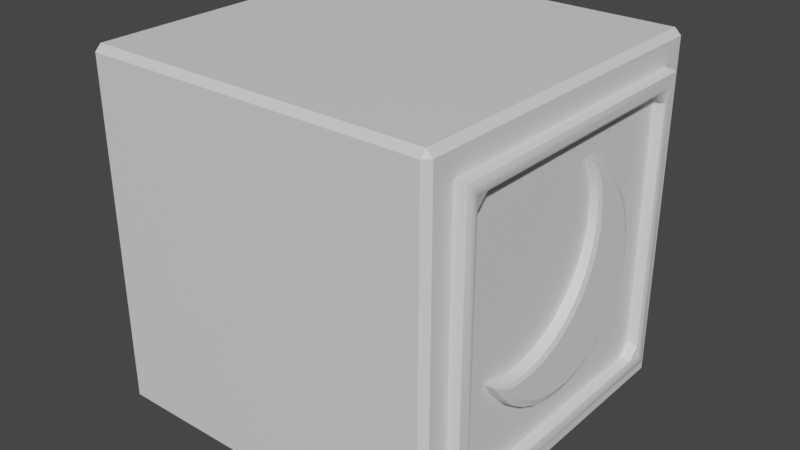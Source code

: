 # Source: ancientwall-umbra.blend  (saved by Blender 3.4.6; exported with 4.5.12 LTS)
import bpy
from mathutils import Matrix  # noqa: F401  (used for matrix-valued properties, if any)

bpy.ops.wm.read_factory_settings(use_empty=True)
scene = bpy.context.scene
scene.name = 'Scene'

# ---- collections
col_collection = bpy.data.collections.new('Collection'); scene.collection.children.link(col_collection)

# ---- materials (node trees are filled in below, after node groups)
mat_material = bpy.data.materials.new('Material')
mat_material.alpha_threshold = 0.0
mat_material.use_transparent_shadow = False
mat_material.roughness = 0.5
mat_material.line_color = (0.0, 0.0, 0.0, 1.0)

# ---- node groups
ng_auto_smooth = bpy.data.node_groups.new('Auto Smooth', 'GeometryNodeTree')
_s = ng_auto_smooth.interface.new_socket(name='Geometry', in_out='OUTPUT', socket_type='NodeSocketGeometry')
_s = ng_auto_smooth.interface.new_socket(name='Geometry', in_out='INPUT', socket_type='NodeSocketGeometry')
_s = ng_auto_smooth.interface.new_socket(name='Angle', in_out='INPUT', socket_type='NodeSocketFloat')
_s.subtype = 'ANGLE'
_s.min_value = 0.0
_s.max_value = 3.142
ng_auto_smooth.is_modifier = True
_N = ng_auto_smooth.nodes; _L = ng_auto_smooth.links
n0 = _N.new('NodeGroupOutput'); n0.name = 'Group Output'; n0.location = (480, -100)
n1 = _N.new('NodeGroupInput'); n1.name = 'Group Input'; n1.location = (-420, -300)
n2 = _N.new('NodeGroupInput'); n2.name = 'Group Input.001'; n2.location = (-60, -100)
n3 = _N.new('GeometryNodeSetShadeSmooth'); n3.name = 'Set Shade Smooth'; n3.location = (120, -100)
n3.domain = 'EDGE'
n4 = _N.new('GeometryNodeSetShadeSmooth'); n4.name = 'Set Shade Smooth.001'; n4.location = (300, -100)
n5 = _N.new('GeometryNodeInputMeshEdgeAngle'); n5.name = 'Edge Angle'; n5.location = (-420, -220)
n6 = _N.new('GeometryNodeInputEdgeSmooth'); n6.name = 'Is Edge Smooth'; n6.location = (-60, -160)
n7 = _N.new('GeometryNodeInputShadeSmooth'); n7.name = 'Is Face Smooth'; n7.location = (-240, -340)
n8 = _N.new('FunctionNodeBooleanMath'); n8.name = 'Boolean Math'; n8.location = (-60, -220)
n9 = _N.new('FunctionNodeCompare'); n9.name = 'Compare'; n9.location = (-240, -180)
n9.operation = 'LESS_EQUAL'
_L.new(n5.outputs[0], n9.inputs[0])
_L.new(n4.outputs[0], n0.inputs[0])
_L.new(n1.outputs[1], n9.inputs[1])
_L.new(n9.outputs[0], n8.inputs[0])
_L.new(n7.outputs[0], n8.inputs[1])
_L.new(n2.outputs[0], n3.inputs[0])
_L.new(n6.outputs[0], n3.inputs[1])
_L.new(n3.outputs[0], n4.inputs[0])
_L.new(n8.outputs[0], n3.inputs[2])
n0.is_active_output = True

# ---- material node trees
mat_material.use_nodes = True; mat_material.node_tree.nodes.clear()
_N = mat_material.node_tree.nodes; _L = mat_material.node_tree.links
n0 = _N.new('ShaderNodeOutputMaterial'); n0.name = 'Material Output'; n0.location = (300, 300)
n1 = _N.new('ShaderNodeBsdfPrincipled'); n1.name = 'Principled BSDF'; n1.location = (10, 300)
n1.distribution = 'GGX'
n1.subsurface_method = 'RANDOM_WALK_SKIN'
n1.inputs[3].default_value = 1.45
n1.inputs[27].default_value = (0.0, 0.0, 0.0, 1.0)
n1.inputs[28].default_value = 1.0
_L.new(n1.outputs[0], n0.inputs[0])
n0.is_active_output = True

# ---- world
world_world = bpy.data.worlds.new('World'); scene.world = world_world
world_world.use_nodes = True; world_world.node_tree.nodes.clear()
_N = world_world.node_tree.nodes; _L = world_world.node_tree.links
n0 = _N.new('ShaderNodeOutputWorld'); n0.name = 'World Output'; n0.location = (300, 300)
n1 = _N.new('ShaderNodeBackground'); n1.name = 'Background'; n1.location = (10, 300)
n1.inputs[0].default_value = (0.05088, 0.05088, 0.05088, 1.0)
_L.new(n1.outputs[0], n0.inputs[0])
n0.is_active_output = True
world_world.color = (0.05088, 0.05088, 0.05088)
world_world.use_sun_shadow = False
world_world.sun_shadow_jitter_overblur = 0.0

# ---- meshes
me_cube = bpy.data.meshes.new('Cube')
me_cube.from_pydata([(1.0, 0.8381, 0.8381), (1.0, 0.8381, -0.8381), (1.0, -0.8381, 0.8381), (1.0, -0.8381, -0.8381), (1.04, 0.8381, 0.8381), (1.065, 0.8126, 0.8126), (1.058, 0.8306, 0.8306), (1.065, 0.8126, -0.8126), (1.04, 0.8381, -0.8381), (1.058, 0.8306, -0.8306), (1.065, -0.8126, 0.8126), (1.04, -0.8381, 0.8381), (1.058, -0.8306, 0.8306), (1.04, -0.8381, -0.8381), (1.065, -0.8126, -0.8126), (1.058, -0.8306, -0.8306), (1.065, 0.7753, 0.7753), (1.065, 0.7753, -0.7753), (1.065, -0.7753, 0.7753), (1.065, -0.7753, -0.7753), (-0.9649, 1.0, 0.9649), (-1.0, 0.9649, 0.9649), (-0.9649, 0.9649, 1.0), (-1.0, 0.9649, -0.9649), (-0.9649, 1.0, -0.9649), (-0.9649, 0.9649, -1.0), (-1.0, -0.9649, 0.9649), (-0.9649, -1.0, 0.9649), (-0.9649, -0.9649, 1.0), (-0.9649, -0.9649, -1.0), (-0.9649, -1.0, -0.9649), (-1.0, -0.9649, -0.9649), (0.9649, 1.0, 0.9649), (0.9649, 0.9649, 1.0), (1.0, 0.9649, 0.9649), (0.9649, 0.9649, -1.0), (0.9649, 1.0, -0.9649), (1.0, 0.9649, -0.9649), (1.0, -0.9649, 0.9649), (0.9649, -0.9649, 1.0), (0.9649, -1.0, 0.9649), (0.9649, -1.0, -0.9649), (0.9649, -0.9649, -1.0), (1.0, -0.9649, -0.9649), (1.0, 0.7499, 0.6862), (1.0, 0.6862, 0.7499), (1.0, 0.6862, -0.7499), (1.0, 0.7499, -0.6862), (1.0, -0.6862, 0.7499), (1.0, -0.7499, 0.6862), (1.0, -0.7499, -0.6862), (1.0, -0.6862, -0.7499), (1.04, 0.6861, 0.7499), (1.04, 0.7499, 0.6861), (1.058, 0.6935, 0.7573), (1.058, 0.7573, 0.6935), (1.065, 0.7753, 0.7753), (1.04, 0.7499, -0.6861), (1.04, 0.6861, -0.7499), (1.058, 0.7573, -0.6935), (1.058, 0.6935, -0.7573), (1.065, 0.7753, -0.7753), (1.04, -0.7499, 0.6861), (1.04, -0.6861, 0.7499), (1.058, -0.7573, 0.6935), (1.058, -0.6935, 0.7573), (1.065, -0.7753, 0.7753), (1.04, -0.6861, -0.7499), (1.04, -0.7499, -0.6861), (1.058, -0.6935, -0.7573), (1.058, -0.7573, -0.6935), (1.065, -0.7753, -0.7753), (0.9162, 0.3236, 0.4899), (0.9137, 0.2289, 0.557), (0.9395, -0.5331, -0.3198), (0.9425, -0.4533, -0.4041), (0.9449, -0.3586, -0.4713), (0.9468, -0.2526, -0.5187), (0.9481, -0.1394, -0.5445), (0.9486, -0.02335, -0.5477), (0.9483, 0.09113, -0.5283), (0.9474, 0.1996, -0.4869), (0.9457, 0.2979, -0.4251), (0.9434, 0.3823, -0.3454), (0.9406, 0.4495, -0.2507), (0.9373, 0.497, -0.1447), (0.9337, 0.5228, -0.03158), (0.93, 0.5261, 0.08444), (0.9262, 0.5066, 0.1989), (0.9226, 0.4652, 0.3073), (0.9192, 0.4034, 0.4056), (0.9121, 0.1429, 0.5955), (0.9367, -0.5833, -0.24), (0.9383, -0.4501, -0.2748), (0.9164, 0.1959, 0.4686), (0.9388, -0.334, -0.278), (0.9385, -0.2195, -0.2585), (0.9202, 0.2154, 0.3542), (0.9239, 0.2121, 0.2381), (0.9275, 0.1863, 0.125), (0.9336, 0.07165, -0.07563), (0.9359, -0.01273, -0.1554), (0.9308, 0.1388, 0.01904), (0.9376, -0.1111, -0.2171), (1.045, 0.3074, 0.4489), (1.013, 0.3233, 0.493), (1.035, 0.3174, 0.4871), (1.011, 0.2286, 0.5602), (1.043, 0.2201, 0.5107), (1.032, 0.2241, 0.5532), (1.067, -0.4822, -0.2974), (1.036, -0.5335, -0.3166), (1.057, -0.5266, -0.3106), (1.039, -0.4537, -0.401), (1.069, -0.4087, -0.3751), (1.06, -0.448, -0.3936), (1.042, -0.359, -0.4681), (1.072, -0.3214, -0.437), (1.063, -0.3547, -0.4598), (1.044, -0.253, -0.5155), (1.073, -0.2237, -0.4807), (1.065, -0.2503, -0.5065), (1.045, -0.1398, -0.5413), (1.074, -0.1194, -0.5044), (1.066, -0.1387, -0.5319), (1.046, -0.02368, -0.5446), (1.075, -0.0124, -0.5074), (1.066, -0.02437, -0.5351), (1.045, 0.0908, -0.5251), (1.075, 0.09311, -0.4895), (1.066, 0.08841, -0.5159), (1.044, 0.1993, -0.4837), (1.074, 0.1931, -0.4513), (1.065, 0.1953, -0.4751), (1.043, 0.2976, -0.422), (1.072, 0.2837, -0.3944), (1.064, 0.2921, -0.4143), (1.04, 0.382, -0.3422), (1.07, 0.3615, -0.3209), (1.061, 0.3753, -0.3357), (1.038, 0.4492, -0.2476), (1.068, 0.4234, -0.2337), (1.059, 0.4415, -0.2425), (1.034, 0.4966, -0.1416), (1.065, 0.4671, -0.136), (1.055, 0.4882, -0.1381), (1.031, 0.5225, -0.02845), (1.061, 0.4909, -0.03175), (1.052, 0.5136, -0.02665), (1.027, 0.5257, 0.08757), (1.058, 0.4939, 0.07518), (1.048, 0.5169, 0.08764), (1.023, 0.5063, 0.202), (1.054, 0.476, 0.1806), (1.044, 0.4977, 0.2004), (1.02, 0.4649, 0.3104), (1.051, 0.4379, 0.2806), (1.041, 0.4569, 0.3072), (1.016, 0.4031, 0.4087), (1.048, 0.3809, 0.3711), (1.038, 0.396, 0.404), (1.043, 0.2062, 0.5169), (1.009, 0.1426, 0.5987), (1.031, 0.1591, 0.5823), (1.066, -0.4903, -0.2845), (1.034, -0.5836, -0.2369), (1.055, -0.5645, -0.2503), (1.067, -0.4289, -0.3005), (1.035, -0.4504, -0.2716), (1.057, -0.4518, -0.2797), (1.045, 0.2307, 0.4584), (1.013, 0.1956, 0.4717), (1.035, 0.204, 0.4749), (1.067, -0.31, -0.3039), (1.036, -0.3344, -0.2749), (1.057, -0.3338, -0.283), (1.067, -0.1932, -0.284), (1.036, -0.2199, -0.2554), (1.057, -0.2176, -0.2632), (1.017, 0.215, 0.3573), (1.048, 0.2506, 0.3412), (1.038, 0.2238, 0.3586), (1.021, 0.2118, 0.2413), (1.052, 0.2473, 0.2228), (1.042, 0.2205, 0.2409), (1.025, 0.1859, 0.1281), (1.056, 0.2209, 0.1073), (1.046, 0.1942, 0.126), (1.062, 0.104, -0.09736), (1.031, 0.07132, -0.07249), (1.052, 0.07791, -0.07759), (1.033, -0.01306, -0.1522), (1.064, 0.01787, -0.1787), (1.054, -0.007733, -0.1585), (1.028, 0.1385, 0.02218), (1.059, 0.1725, -0.0007679), (1.049, 0.1461, 0.01849), (1.035, -0.1114, -0.214), (1.066, -0.08246, -0.2418), (1.056, -0.1075, -0.2212)], [], [(25, 35, 42, 29), (0, 1, 37, 34), (33, 22, 28, 39), (41, 40, 27, 30), (48, 45, 52, 63), (31, 26, 21, 23), (2, 0, 34, 38), (1, 3, 43, 37), (3, 2, 38, 43), (54, 65, 63, 52), (3, 1, 8, 13), (50, 49, 62, 68), (46, 47, 44, 45, 48, 49, 50, 51), (0, 2, 11, 4), (46, 51, 67, 58), (16, 17, 7, 5), (2, 3, 13, 11), (18, 16, 5, 10), (17, 19, 14, 7), (19, 18, 10, 14), (5, 7, 9, 6), (6, 9, 8, 4), (11, 13, 15, 12), (12, 15, 14, 10), (4, 11, 12, 6), (6, 12, 10, 5), (13, 8, 9, 15), (15, 9, 7, 14), (56, 55, 59, 61, 17, 16), (16, 18, 66, 65, 54, 56), (18, 19, 71, 70, 64, 66), (69, 60, 58, 67), (53, 57, 59, 55), (64, 70, 68, 62), (19, 17, 61, 60, 69, 71), (1, 0, 4, 8), (20, 21, 22), (23, 24, 25), (26, 27, 28), (29, 30, 31), (32, 33, 34), (35, 36, 37), (38, 39, 40), (41, 42, 43), (25, 29, 31, 23), (35, 25, 24, 36), (34, 37, 36, 32), (30, 27, 26, 31), (40, 41, 43, 38), (20, 24, 23, 21), (39, 28, 27, 40), (33, 39, 38, 34), (29, 42, 41, 30), (28, 22, 21, 26), (22, 33, 32, 20), (42, 35, 37, 43), (24, 20, 32, 36), (54, 55, 56), (59, 60, 61), (64, 65, 66), (69, 70, 71), (54, 52, 53, 55), (58, 60, 59, 57), (63, 65, 64, 62), (69, 67, 68, 70), (62, 49, 48, 63), (44, 53, 52, 45), (46, 58, 57, 47), (50, 68, 67, 51), (44, 47, 57, 53), (74, 92, 93, 95, 96, 103, 101, 100, 102, 99, 98, 97, 94, 91, 73, 72, 90, 89, 88, 87, 86, 85, 84, 83, 82, 81, 80, 79, 78, 77, 76, 75), (90, 72, 105, 158), (87, 88, 152, 149), (110, 114, 117, 120, 123, 126, 129, 132, 135, 138, 141, 144, 147, 150, 153, 156, 159, 104, 108, 161, 170, 180, 183, 186, 195, 188, 192, 198, 176, 173, 167, 164), (99, 102, 194, 185), (88, 89, 155, 152), (92, 74, 111, 165), (102, 100, 189, 194), (89, 90, 158, 155), (76, 77, 119, 116), (100, 101, 191, 189), (91, 94, 171, 162), (77, 78, 122, 119), (74, 75, 113, 111), (78, 79, 125, 122), (73, 91, 162, 107), (75, 76, 116, 113), (79, 80, 128, 125), (101, 103, 197, 191), (80, 81, 131, 128), (97, 98, 182, 179), (81, 82, 134, 131), (95, 93, 168, 174), (82, 83, 137, 134), (93, 92, 165, 168), (83, 84, 140, 137), (94, 97, 179, 171), (84, 85, 143, 140), (103, 96, 177, 197), (85, 86, 146, 143), (96, 95, 174, 177), (86, 87, 149, 146), (98, 99, 185, 182), (105, 107, 109, 106), (106, 109, 108, 104), (111, 113, 115, 112), (112, 115, 114, 110), (113, 116, 118, 115), (115, 118, 117, 114), (116, 119, 121, 118), (118, 121, 120, 117), (119, 122, 124, 121), (121, 124, 123, 120), (122, 125, 127, 124), (124, 127, 126, 123), (125, 128, 130, 127), (127, 130, 129, 126), (128, 131, 133, 130), (130, 133, 132, 129), (131, 134, 136, 133), (133, 136, 135, 132), (134, 137, 139, 136), (136, 139, 138, 135), (137, 140, 142, 139), (139, 142, 141, 138), (140, 143, 145, 142), (142, 145, 144, 141), (143, 146, 148, 145), (145, 148, 147, 144), (146, 149, 151, 148), (148, 151, 150, 147), (149, 152, 154, 151), (151, 154, 153, 150), (152, 155, 157, 154), (154, 157, 156, 153), (155, 158, 160, 157), (157, 160, 159, 156), (107, 162, 163, 109), (109, 163, 161, 108), (110, 164, 166, 112), (112, 166, 165, 111), (167, 173, 175, 169), (169, 175, 174, 168), (173, 176, 178, 175), (175, 178, 177, 174), (171, 179, 181, 172), (172, 181, 180, 170), (179, 182, 184, 181), (181, 184, 183, 180), (182, 185, 187, 184), (184, 187, 186, 183), (189, 191, 193, 190), (190, 193, 192, 188), (185, 194, 196, 187), (187, 196, 195, 186), (191, 197, 199, 193), (193, 199, 198, 192), (104, 159, 160, 106), (106, 160, 158, 105), (188, 195, 196, 190), (190, 196, 194, 189), (176, 198, 199, 178), (178, 199, 197, 177), (164, 167, 169, 166), (166, 169, 168, 165), (162, 171, 172, 163), (163, 172, 170, 161), (72, 73, 107, 105)])
me_cube.polygons.foreach_set('use_smooth', [1, 1, 1, 1, 1, 1, 1, 1, 1, 1, 1, 1, 1, 1, 1, 1, 1, 1, 1, 1, 1, 1, 1, 1, 1, 1, 1, 1, 1, 1, 1, 1, 1, 1, 1, 1, 1, 1, 1, 1, 1, 1, 1, 1, 1, 1, 1, 1, 1, 1, 1, 1, 1, 1, 1, 1, 1, 1, 1, 1, 1, 1, 1, 1, 1, 1, 1, 1, 1, 1, 0, 1, 1, 0, 1, 1, 1, 1, 1, 1, 1, 1, 1, 1, 1, 1, 1, 1, 1, 1, 1, 1, 1, 1, 1, 1, 1, 1, 1, 1, 1, 1, 1, 1, 1, 1, 1, 1, 1, 1, 1, 1, 1, 1, 1, 1, 1, 1, 1, 1, 1, 1, 1, 1, 1, 1, 1, 1, 1, 1, 1, 1, 1, 1, 1, 1, 1, 1, 1, 1, 1, 1, 1, 1, 1, 1, 1, 1, 1, 1, 1, 1, 1, 1, 1, 1, 1, 1, 1, 1, 1, 1, 1, 1, 1, 1, 1, 1])
_uv = me_cube.uv_layers.new(name='UVMap')
_uv.uv.foreach_set('vector', [0.1294, 0.5044, 0.3706, 0.5044, 0.3706, 0.7456, 0.1294, 0.7456, 0.6048, 0.5202, 0.3952, 0.5202, 0.3794, 0.5044, 0.6206, 0.5044, 0.6294, 0.5044, 0.8706, 0.5044, 0.8706, 0.7456, 0.6294, 0.7456, 0.3794, 0.7544, 0.6206, 0.7544, 0.6206, 0.9956, 0.3794, 0.9956, 0.5937, 0.7108, 0.5937, 0.5392, 0.5937, 0.5392, 0.5937, 0.7108, 0.3794, 0.004394, 0.6206, 0.004394, 0.6206, 0.2456, 0.3794, 0.2456, 0.6048, 0.7298, 0.6048, 0.5202, 0.6206, 0.5044, 0.6206, 0.7456, 0.3952, 0.5202, 0.3952, 0.7298, 0.3794, 0.7456, 0.3794, 0.5044, 0.3952, 0.7298, 0.6048, 0.7298, 0.6206, 0.7456, 0.3794, 0.7456, 0.5937, 0.5392, 0.5937, 0.7108, 0.5937, 0.7108, 0.5937, 0.5392, 0.3952, 0.7298, 0.3952, 0.5202, 0.3952, 0.5202, 0.3952, 0.7298, 0.4142, 0.7187, 0.5858, 0.7187, 0.5858, 0.7187, 0.4142, 0.7187, 0.4063, 0.5392, 0.4142, 0.5313, 0.5858, 0.5313, 0.5937, 0.5392, 0.5937, 0.7108, 0.5858, 0.7187, 0.4142, 0.7187, 0.4063, 0.7108, 0.6048, 0.5202, 0.6048, 0.7298, 0.6048, 0.7298, 0.6048, 0.5202, 0.4063, 0.5392, 0.4063, 0.7108, 0.4063, 0.7108, 0.4063, 0.5392, 0.5969, 0.5281, 0.4031, 0.5281, 0.3984, 0.5234, 0.6016, 0.5234, 0.6048, 0.7298, 0.3952, 0.7298, 0.3952, 0.7298, 0.6048, 0.7298, 0.5969, 0.7219, 0.5969, 0.5281, 0.6016, 0.5234, 0.6016, 0.7266, 0.4031, 0.5281, 0.4031, 0.7219, 0.3984, 0.7266, 0.3984, 0.5234, 0.4031, 0.7219, 0.5969, 0.7219, 0.6016, 0.7266, 0.3984, 0.7266, 0.6016, 0.5234, 0.3984, 0.5234, 0.3957, 0.5207, 0.6043, 0.5207, 0.6043, 0.5207, 0.3957, 0.5207, 0.3952, 0.5202, 0.6048, 0.5202, 0.6048, 0.7298, 0.3952, 0.7298, 0.3957, 0.7293, 0.6043, 0.7293, 0.6043, 0.7293, 0.3957, 0.7293, 0.3984, 0.7266, 0.6016, 0.7266, 0.6048, 0.5202, 0.6048, 0.7298, 0.6043, 0.7293, 0.6043, 0.5207, 0.6043, 0.5207, 0.6043, 0.7293, 0.6016, 0.7266, 0.6016, 0.5234, 0.3952, 0.7298, 0.3952, 0.5202, 0.3957, 0.5207, 0.3957, 0.7293, 0.3957, 0.7293, 0.3957, 0.5207, 0.3984, 0.5234, 0.3984, 0.7266, 0.5969, 0.5281, 0.5858, 0.5313, 0.4142, 0.5313, 0.4031, 0.5281, 0.4031, 0.5281, 0.5969, 0.5281, 0.5969, 0.5281, 0.5969, 0.7219, 0.5969, 0.7219, 0.5937, 0.7108, 0.5937, 0.5392, 0.5969, 0.5281, 0.5969, 0.7219, 0.4031, 0.7219, 0.4031, 0.7219, 0.4142, 0.7187, 0.5858, 0.7187, 0.5969, 0.7219, 0.4063, 0.7108, 0.4063, 0.5392, 0.4063, 0.5392, 0.4063, 0.7108, 0.5858, 0.5313, 0.4142, 0.5313, 0.4142, 0.5313, 0.5858, 0.5313, 0.5858, 0.7187, 0.4142, 0.7187, 0.4142, 0.7187, 0.5858, 0.7187, 0.4031, 0.7219, 0.4031, 0.5281, 0.4031, 0.5281, 0.4063, 0.5392, 0.4063, 0.7108, 0.4031, 0.7219, 0.3952, 0.5202, 0.6048, 0.5202, 0.6048, 0.5202, 0.3952, 0.5202, 0.6206, 0.25, 0.6206, 0.2456, 0.625, 0.2456, 0.125, 0.5044, 0.1294, 0.5, 0.1294, 0.5044, 0.6206, 0.004394, 0.6206, 0.0, 0.625, 0.004394, 0.1294, 0.7456, 0.1294, 0.75, 0.125, 0.7456, 0.6206, 0.4956, 0.625, 0.4956, 0.6206, 0.5, 0.3706, 0.5044, 0.3706, 0.5, 0.375, 0.5044, 0.6206, 0.75, 0.625, 0.7544, 0.6206, 0.7544, 0.3706, 0.75, 0.3706, 0.7456, 0.375, 0.7456, 0.1294, 0.5044, 0.1294, 0.7456, 0.125, 0.7456, 0.125, 0.5044, 0.3706, 0.5044, 0.1294, 0.5044, 0.1294, 0.5, 0.3706, 0.5, 0.6206, 0.5044, 0.3794, 0.5044, 0.3794, 0.4956, 0.6206, 0.4956, 0.3794, 0.0, 0.6206, 0.0, 0.6206, 0.004394, 0.3794, 0.004394, 0.6206, 0.7544, 0.3794, 0.7544, 0.3794, 0.7456, 0.6206, 0.7456, 0.6206, 0.2544, 0.3794, 0.2544, 0.3794, 0.2456, 0.6206, 0.2456, 0.625, 0.7544, 0.625, 0.9956, 0.6206, 0.9956, 0.6206, 0.7544, 0.6294, 0.5044, 0.6294, 0.7456, 0.6206, 0.7456, 0.6206, 0.5044, 0.1294, 0.7456, 0.3706, 0.7456, 0.3706, 0.75, 0.1294, 0.75, 0.625, 0.004394, 0.625, 0.2456, 0.6206, 0.2456, 0.6206, 0.004394, 0.625, 0.2544, 0.625, 0.4956, 0.6206, 0.4956, 0.6206, 0.2544, 0.3706, 0.7456, 0.3706, 0.5044, 0.3794, 0.5044, 0.3794, 0.7456, 0.3794, 0.2544, 0.6206, 0.2544, 0.6206, 0.4956, 0.3794, 0.4956, 0.5937, 0.5392, 0.5937, 0.5301, 0.5969, 0.5281, 0.4142, 0.5313, 0.4051, 0.5313, 0.4031, 0.5281, 0.5858, 0.7187, 0.5949, 0.7187, 0.5969, 0.7219, 0.4063, 0.7108, 0.4063, 0.7199, 0.4031, 0.7219, 0.5937, 0.5392, 0.5937, 0.5392, 0.5858, 0.5313, 0.5858, 0.5313, 0.4063, 0.5392, 0.4063, 0.5392, 0.4142, 0.5313, 0.4142, 0.5313, 0.5937, 0.7108, 0.5937, 0.7108, 0.5858, 0.7187, 0.5858, 0.7187, 0.4063, 0.7108, 0.4063, 0.7108, 0.4142, 0.7187, 0.4142, 0.7187, 0.5858, 0.7187, 0.5858, 0.7187, 0.5937, 0.7108, 0.5937, 0.7108, 0.5858, 0.5313, 0.5858, 0.5313, 0.5937, 0.5392, 0.5937, 0.5392, 0.4063, 0.5392, 0.4063, 0.5392, 0.4142, 0.5313, 0.4142, 0.5313, 0.4142, 0.7187, 0.4142, 0.7187, 0.4063, 0.7108, 0.4063, 0.7108, 0.5858, 0.5313, 0.4142, 0.5313, 0.4142, 0.5313, 0.5858, 0.5313, 0.0, 0.0, 0.0, 0.0, 0.0, 0.0, 0.0, 0.0, 0.0, 0.0, 0.0, 0.0, 0.0, 0.0, 0.0, 0.0, 0.0, 0.0, 0.0, 0.0, 0.0, 0.0, 0.0, 0.0, 0.0, 0.0, 0.0, 0.0, 0.0, 0.0, 0.0, 0.0, 0.0, 0.0, 0.0, 0.0, 0.0, 0.0, 0.0, 0.0, 0.0, 0.0, 0.0, 0.0, 0.0, 0.0, 0.0, 0.0, 0.0, 0.0, 0.0, 0.0, 0.0, 0.0, 0.0, 0.0, 0.0, 0.0, 0.0, 0.0, 0.0, 0.0, 0.0, 0.0, 0.0, 0.0, 0.0, 0.0, 0.0, 0.0, 0.0, 0.0, 0.0, 0.0, 0.0, 0.0, 0.0, 0.0, 0.0, 0.0, 0.0, 0.0, 0.0, 0.0, 0.0, 0.0, 0.0, 0.0, 0.0, 0.0, 0.0, 0.0, 0.0, 0.0, 0.0, 0.0, 0.0, 0.0, 0.0, 0.0, 0.0, 0.0, 0.0, 0.0, 0.0, 0.0, 0.0, 0.0, 0.0, 0.0, 0.0, 0.0, 0.0, 0.0, 0.0, 0.0, 0.0, 0.0, 0.0, 0.0, 0.0, 0.0, 0.0, 0.0, 0.0, 0.0, 0.0, 0.0, 0.0, 0.0, 0.0, 0.0, 0.0, 0.0, 0.0, 0.0, 0.0, 0.0, 0.0, 0.0, 0.0, 0.0, 0.0, 0.0, 0.0, 0.0, 0.0, 0.0, 0.0, 0.0, 0.0, 0.0, 0.0, 0.0, 0.0, 0.0, 0.0, 0.0, 0.0, 0.0, 0.0, 0.0, 0.0, 0.0, 0.0, 0.0, 0.0, 0.0, 0.0, 0.0, 0.0, 0.0, 0.0, 0.0, 0.0, 0.0, 0.0, 0.0, 0.0, 0.0, 0.0, 0.0, 0.0, 0.0, 0.0, 0.0, 0.0, 0.0, 0.0, 0.0, 0.0, 0.0, 0.0, 0.0, 0.0, 0.0, 0.0, 0.0, 0.0, 0.0, 0.0, 0.0, 0.0, 0.0, 0.0, 0.0, 0.0, 0.0, 0.0, 0.0, 0.0, 0.0, 0.0, 0.0, 0.0, 0.0, 0.0, 0.0, 0.0, 0.0, 0.0, 0.0, 0.0, 0.0, 0.0, 0.0, 0.0, 0.0, 0.0, 0.0, 0.0, 0.0, 0.0, 0.0, 0.0, 0.0, 0.0, 0.0, 0.0, 0.0, 0.0, 0.0, 0.0, 0.0, 0.0, 0.0, 0.0, 0.0, 0.0, 0.0, 0.0, 0.0, 0.0, 0.0, 0.0, 0.0, 0.0, 0.0, 0.0, 0.0, 0.0, 0.0, 0.0, 0.0, 0.0, 0.0, 0.0, 0.0, 0.0, 0.0, 0.0, 0.0, 0.0, 0.0, 0.0, 0.0, 0.0, 0.0, 0.0, 0.0, 0.0, 0.0, 0.0, 0.0, 0.0, 0.0, 0.0, 0.0, 0.0, 0.0, 0.0, 0.0, 0.0, 0.0, 0.0, 0.0, 0.0, 0.0, 0.0, 0.0, 0.0, 0.0, 0.0, 0.0, 0.0, 0.0, 0.0, 0.0, 0.0, 0.0, 0.0, 0.0, 0.0, 0.0, 0.0, 0.0, 0.0, 0.0, 0.0, 0.0, 0.0, 0.0, 0.0, 0.0, 0.0, 0.0, 0.0, 0.0, 0.0, 0.0, 0.0, 0.0, 0.0, 0.0, 0.0, 0.0, 0.0, 0.0, 0.0, 0.0, 0.0, 0.0, 0.0, 0.0, 0.0, 0.0, 0.0, 0.0, 0.0, 0.0, 0.0, 0.0, 0.0, 0.0, 0.0, 0.0, 0.0, 0.0, 0.0, 0.0, 0.0, 0.0, 0.0, 0.0, 0.0, 0.0, 0.0, 0.0, 0.0, 0.0, 0.0, 0.0, 0.0, 0.0, 0.0, 0.0, 0.0, 0.0, 0.0, 0.0, 0.0, 0.0, 0.0, 0.0, 0.0, 0.0, 0.0, 0.0, 0.0, 0.0, 0.0, 0.0, 0.0, 0.0, 0.0, 0.0, 0.0, 0.0, 0.0, 0.0, 0.0, 0.0, 0.0, 0.0, 0.0, 0.0, 0.0, 0.0, 0.0, 0.0, 0.0, 0.0, 0.0, 0.0, 0.0, 0.0, 0.0, 0.0, 0.0, 0.0, 0.0, 0.0, 0.0, 0.0, 0.0, 0.0, 0.0, 0.0, 0.0, 0.0, 0.0, 0.0, 0.0, 0.0, 0.0, 0.0, 0.0, 0.0, 0.0, 0.0, 0.0, 0.0, 0.0, 0.0, 0.0, 0.0, 0.0, 0.0, 0.0, 0.0, 0.0, 0.0, 0.0, 0.0, 0.0, 0.0, 0.0, 0.0, 0.0, 0.0, 0.0, 0.0, 0.0, 0.0, 0.0, 0.0, 0.0, 0.0, 0.0, 0.0, 0.0, 0.0, 0.0, 0.0, 0.0, 0.0, 0.0, 0.0, 0.0, 0.0, 0.0, 0.0, 0.0, 0.0, 0.0, 0.0, 0.0, 0.0, 0.0, 0.0, 0.0, 0.0, 0.0, 0.0, 0.0, 0.0, 0.0, 0.0, 0.0, 0.0, 0.0, 0.0, 0.0, 0.0, 0.0, 0.0, 0.0, 0.0, 0.0, 0.0, 0.0, 0.0, 0.0, 0.0, 0.0, 0.0, 0.0, 0.0, 0.0, 0.0, 0.0, 0.0, 0.0, 0.0, 0.0, 0.0, 0.0, 0.0, 0.0, 0.0, 0.0, 0.0, 0.0, 0.0, 0.0, 0.0, 0.0, 0.0, 0.0, 0.0, 0.0, 0.0, 0.0, 0.0, 0.0, 0.0, 0.0, 0.0, 0.0, 0.0, 0.0, 0.0, 0.0, 0.0, 0.0, 0.0, 0.0, 0.0, 0.0, 0.0, 0.0, 0.0, 0.0, 0.0, 0.0, 0.0, 0.0, 0.0, 0.0, 0.0, 0.0, 0.0, 0.0, 0.0, 0.0, 0.0, 0.0, 0.0, 0.0, 0.0, 0.0, 0.0, 0.0, 0.0, 0.0, 0.0, 0.0, 0.0, 0.0, 0.0, 0.0, 0.0, 0.0, 0.0, 0.0, 0.0, 0.0, 0.0, 0.0, 0.0, 0.0, 0.0, 0.0, 0.0, 0.0, 0.0, 0.0, 0.0, 0.0, 0.0, 0.0, 0.0, 0.0, 0.0, 0.0, 0.0, 0.0, 0.0, 0.0, 0.0, 0.0, 0.0, 0.0, 0.0, 0.0, 0.0, 0.0, 0.0, 0.0, 0.0, 0.0, 0.0, 0.0, 0.0, 0.0, 0.0, 0.0, 0.0, 0.0, 0.0, 0.0, 0.0, 0.0, 0.0, 0.0, 0.0, 0.0, 0.0, 0.0, 0.0, 0.0, 0.0, 0.0, 0.0, 0.0, 0.0, 0.0, 0.0, 0.0, 0.0, 0.0, 0.0, 0.0, 0.0, 0.0, 0.0, 0.0, 0.0, 0.0, 0.0, 0.0, 0.0, 0.0, 0.0, 0.0, 0.0, 0.0, 0.0, 0.0, 0.0, 0.0, 0.0, 0.0, 0.0, 0.0, 0.0, 0.0, 0.0, 0.0, 0.0, 0.0, 0.0, 0.0, 0.0, 0.0, 0.0, 0.0, 0.0, 0.0, 0.0, 0.0, 0.0, 0.0, 0.0, 0.0, 0.0, 0.0, 0.0, 0.0, 0.0, 0.0, 0.0, 0.0, 0.0, 0.0, 0.0, 0.0, 0.0, 0.0, 0.0, 0.0, 0.0, 0.0, 0.0, 0.0, 0.0, 0.0, 0.0, 0.0, 0.0, 0.0, 0.0, 0.0, 0.0, 0.0, 0.0, 0.0, 0.0, 0.0, 0.0, 0.0, 0.0, 0.0, 0.0, 0.0, 0.0, 0.0, 0.0, 0.0, 0.0, 0.0, 0.0, 0.0, 0.0, 0.0, 0.0, 0.0, 0.0, 0.0, 0.0, 0.0, 0.0, 0.0, 0.0, 0.0, 0.0, 0.0, 0.0, 0.0, 0.0, 0.0, 0.0, 0.0, 0.0, 0.0, 0.0, 0.0, 0.0, 0.0, 0.0, 0.0, 0.0, 0.0, 0.0, 0.0, 0.0, 0.0, 0.0, 0.0, 0.0, 0.0, 0.0, 0.0, 0.0, 0.0, 0.0, 0.0, 0.0, 0.0, 0.0, 0.0, 0.0, 0.0, 0.0, 0.0, 0.0, 0.0, 0.0, 0.0, 0.0, 0.0, 0.0, 0.0, 0.0, 0.0, 0.0, 0.0, 0.0, 0.0, 0.0, 0.0, 0.0, 0.0, 0.0, 0.0, 0.0, 0.0, 0.0, 0.0, 0.0, 0.0, 0.0, 0.0, 0.0, 0.0, 0.0, 0.0, 0.0, 0.0, 0.0, 0.0, 0.0, 0.0, 0.0, 0.0, 0.0, 0.0, 0.0, 0.0, 0.0, 0.0, 0.0, 0.0, 0.0, 0.0, 0.0, 0.0, 0.0, 0.0, 0.0, 0.0, 0.0, 0.0, 0.0, 0.0, 0.0, 0.0, 0.0, 0.0, 0.0, 0.0, 0.0, 0.0, 0.0, 0.0, 0.0, 0.0, 0.0, 0.0, 0.0, 0.0, 0.0, 0.0, 0.0, 0.0, 0.0, 0.0, 0.0, 0.0, 0.0, 0.0, 0.0, 0.0, 0.0, 0.0, 0.0])
me_cube.materials.append(mat_material)
me_cube.use_mirror_vertex_groups = False
me_cube.update()

# ---- objects
ob_cube = bpy.data.objects.new('Cube', me_cube)

# ---- transforms, parenting, visibility, modifiers, constraints
ob_cube.location = (0.0, 0.0, 0.0)
ob_cube.lock_rotations_4d = False
ob_cube.empty_display_type = 'ARROWS'
ob_cube.lineart.crease_threshold = 0.0
_m = ob_cube.modifiers.new('Auto Smooth', 'NODES')
_m.node_group = ng_auto_smooth
_gi = [s.identifier for s in ng_auto_smooth.interface.items_tree if s.item_type == 'SOCKET' and s.in_out == 'INPUT']
_m[_gi[1]] = 0.5236  # Angle

# ---- collection membership
col_collection.objects.link(ob_cube)

# ---- scene / render settings (as saved in the file)
scene.frame_start = 1; scene.frame_end = 250; scene.frame_set(1)
scene.render.engine = 'BLENDER_EEVEE_NEXT'
scene.cycles.sampling_pattern = 'TABULATED_SOBOL'
scene.cycles.use_light_tree = False
scene.view_settings.view_transform = 'Filmic'
bpy.context.view_layer.update()

# ---- added for rendering (the .blend has no active camera and no usable light): camera, sun
cam_auto = bpy.data.cameras.new('AutoCamera')
cam_auto.lens = 50.0
cam_auto.sensor_width = 36.0
cam_auto.clip_end = 1000.0
ob_auto_camera = bpy.data.objects.new('AutoCamera', cam_auto)
scene.collection.objects.link(ob_auto_camera)
ob_auto_camera.location = (3.28308, -3.89472, 2.59648)
ob_auto_camera.rotation_euler = (1.09748, -7.21219e-08, 0.694738)
scene.camera = ob_auto_camera
light_auto_sun = bpy.data.lights.new('AutoSun', 'SUN')
light_auto_sun.energy = 3.0
light_auto_sun.angle = 0.0523599
ob_auto_sun = bpy.data.objects.new('AutoSun', light_auto_sun)
scene.collection.objects.link(ob_auto_sun)
ob_auto_sun.rotation_euler = (0.872665, 0.174533, 0.523599)
bpy.context.view_layer.update()
